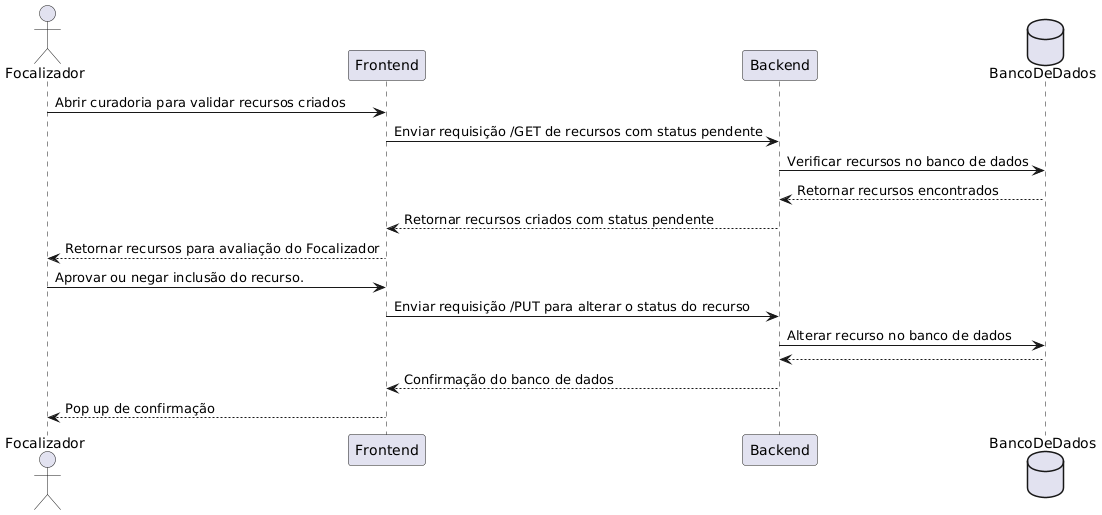

The diagram above was rendered by PlantUML. Its source (embedded in the PNG):
@startuml
' Diagrama de sequência para Validar Recursos
actor Focalizador
participant Frontend
participant Backend
database BancoDeDados

Focalizador -> Frontend : Abrir curadoria para validar recursos criados
Frontend -> Backend : Enviar requisição /GET de recursos com status pendente
Backend -> BancoDeDados : Verificar recursos no banco de dados
BancoDeDados --> Backend : Retornar recursos encontrados
Backend --> Frontend : Retornar recursos criados com status pendente
Frontend --> Focalizador : Retornar recursos para avaliação do Focalizador
Focalizador -> Frontend : Aprovar ou negar inclusão do recurso.
Frontend -> Backend : Enviar requisição /PUT para alterar o status do recurso
Backend -> BancoDeDados : Alterar recurso no banco de dados
BancoDeDados --> Backend
Backend --> Frontend : Confirmação do banco de dados
Frontend --> Focalizador : Pop up de confirmação
@enduml